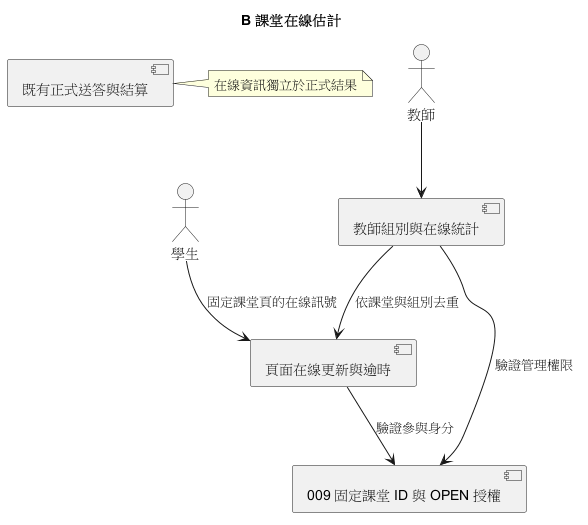

The diagram above was rendered by PlantUML. Its source (embedded in the PNG):
@startuml
title B 課堂在線估計
actor 學生
actor 教師
component "009 固定課堂 ID 與 OPEN 授權" as Auth
component "頁面在線更新與逾時" as Presence
component "教師組別與在線統計" as Roster
component "既有正式送答與結算" as Quiz
學生 --> Presence : 固定課堂頁的在線訊號
Presence --> Auth : 驗證參與身分
教師 --> Roster
Roster --> Auth : 驗證管理權限
Roster --> Presence : 依課堂與組別去重
note right of Quiz
在線資訊獨立於正式結果
end note
@enduml